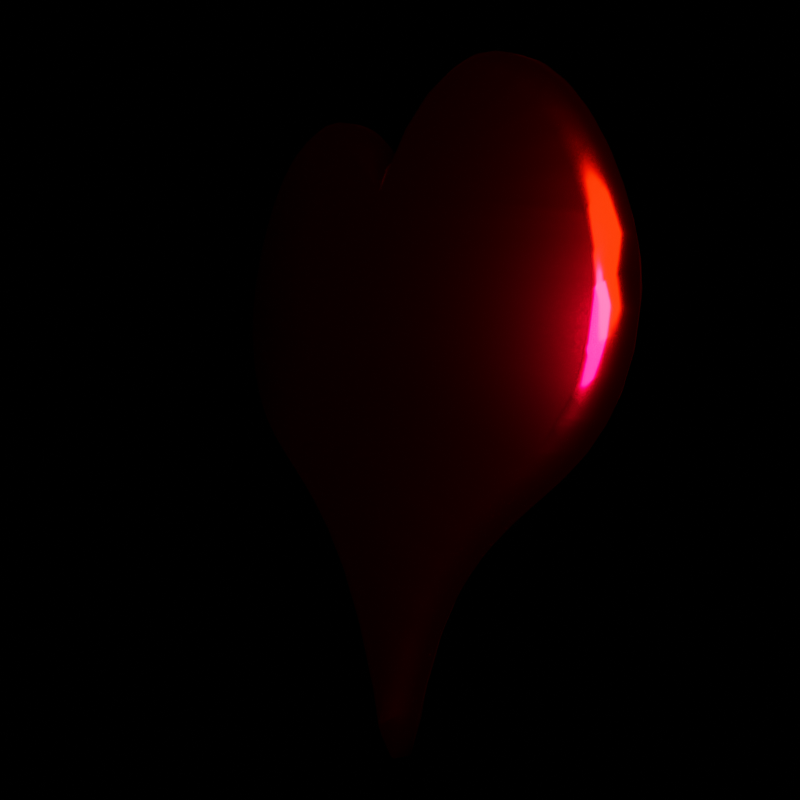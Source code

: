 # Source: heart.blend  (saved by Blender 2.81.16; exported with 4.5.12 LTS)
import bpy
from mathutils import Matrix  # noqa: F401  (used for matrix-valued properties, if any)

bpy.ops.wm.read_factory_settings(use_empty=True)
scene = bpy.context.scene
scene.name = 'Scene'

# ---- collections
col_collection = bpy.data.collections.new('Collection'); scene.collection.children.link(col_collection)

# ---- materials (node trees are filled in below, after node groups)
mat_material_001 = bpy.data.materials.new('Material.001')
mat_material_001.use_transparent_shadow = False

# ---- material node trees
mat_material_001.use_nodes = True; mat_material_001.node_tree.nodes.clear()
_N = mat_material_001.node_tree.nodes; _L = mat_material_001.node_tree.links
n0 = _N.new('ShaderNodeOutputMaterial'); n0.name = 'Material Output'; n0.location = (300, 300)
n1 = _N.new('ShaderNodeBsdfPrincipled'); n1.name = 'Principled BSDF'; n1.location = (10, 300)
n1.distribution = 'GGX'
n1.subsurface_method = 'BURLEY'
n1.inputs[1].default_value = 1.0
n1.inputs[2].default_value = 0.1594
n1.inputs[3].default_value = 1.45
n1.inputs[27].default_value = (0.0, 0.0, 0.0, 1.0)
n1.inputs[28].default_value = 1.0
_L.new(n1.outputs[0], n0.inputs[0])
n0.is_active_output = True

# ---- world
world_world = bpy.data.worlds.new('World'); scene.world = world_world
world_world.use_nodes = True; world_world.node_tree.nodes.clear()
_N = world_world.node_tree.nodes; _L = world_world.node_tree.links
n0 = _N.new('ShaderNodeOutputWorld'); n0.name = 'World Output'; n0.location = (300, 300)
n1 = _N.new('ShaderNodeBackground'); n1.name = 'Background'; n1.location = (10, 300)
n1.inputs[0].default_value = (0.0, 0.0, 0.0, 1.0)
_L.new(n1.outputs[0], n0.inputs[0])
n0.is_active_output = True
world_world.color = (0.05088, 0.05088, 0.05088)
world_world.use_sun_shadow = False
world_world.sun_shadow_jitter_overblur = 0.0

# ---- cameras
cam_camera = bpy.data.cameras.new('Camera')
cam_camera.clip_end = 100.0
cam_camera.ortho_scale = 7.314

# ---- lights
light_point = bpy.data.lights.new('Point', 'POINT')
light_point.color = (1.0, 0.0, 0.01668)
light_point.transmission_factor = 0.0
light_point.energy = 100.0
light_point.shadow_soft_size = 0.245
light_point.shadow_maximum_resolution = 0.006
light_point.use_absolute_resolution = True
light_point_002 = bpy.data.lights.new('Point.002', 'POINT')
light_point_002.color = (1.0, 0.002759, 0.0)
light_point_002.transmission_factor = 0.0
light_point_002.energy = 100.0
light_point_002.shadow_soft_size = 0.374
light_point_002.shadow_maximum_resolution = 0.006
light_point_002.use_absolute_resolution = True

# ---- meshes
me_beziercurve_001 = bpy.data.meshes.new('BezierCurve.001')
me_beziercurve_001.from_pydata([(-0.2365, 0.03943, -0.01163), (-0.2569, 0.06602, -0.01163), (-0.2348, 0.06187, -0.0285), (-0.2698, 0.08772, -0.01163), (-0.2827, 0.1185, -0.01163), (-0.2627, 0.1088, -0.0285), (-0.287, 0.135, -0.01163), (-0.2905, 0.1682, -0.01163), (-0.2743, 0.1531, -0.0285), (-0.2899, 0.1812, -0.01163), (-0.2838, 0.2141, -0.01163), (-0.2724, 0.1949, -0.0285), (-0.2798, 0.2258, -0.01163), (-0.2656, 0.2561, -0.01163), (-0.2591, 0.2345, -0.0285), (-0.2586, 0.2673, -0.01163), (-0.2383, 0.2941, -0.01163), (-0.2362, 0.2714, -0.0285), (-0.2288, 0.3046, -0.01163), (-0.2042, 0.3276, -0.01163), (-0.2058, 0.3047, -0.0285), (-0.193, 0.3366, -0.01163), (-0.1654, 0.3558, -0.01163), (-0.1702, 0.3333, -0.0285), (-0.1541, 0.3626, -0.01163), (-0.1241, 0.3779, -0.01163), (-0.1319, 0.3562, -0.0285), (-0.1146, 0.3819, -0.01163), (-0.08277, 0.3928, -0.01163), (-0.09366, 0.3726, -0.0285), (-0.07712, 0.3942, -0.01163), (-0.04392, 0.3993, -0.01163), (-0.05824, 0.3817, -0.0285), (-0.04392, 0.3993, -0.01163), (-0.0105, 0.3969, -0.01163), (-0.02826, 0.3831, -0.0285), (0.01131, 0.3927, -0.01163), (0.04322, 0.3825, -0.01163), (0.02271, 0.3734, -0.0285), (0.05531, 0.377, -0.01163), (0.08379, 0.3594, -0.01163), (0.06171, 0.3555, -0.0285), (0.09118, 0.3535, -0.01163), (0.1151, 0.3299, -0.01163), (0.09242, 0.3308, -0.0285), (0.1211, 0.3226, -0.01163), (0.1411, 0.2955, -0.01163), (0.1183, 0.2996, -0.0285), (0.1474, 0.286, -0.01163), (0.1653, 0.2574, -0.01163), (0.1423, 0.2629, -0.0285), (0.1726, 0.2452, -0.01163), (0.1905, 0.2166, -0.01163), (0.167, 0.2218, -0.0285), (0.2, 0.2022, -0.01163), (0.2197, 0.1748, -0.01163), (0.1955, 0.1782, -0.0285), (0.2328, 0.1583, -0.01163), (0.2554, 0.1334, -0.01163), (0.2308, 0.1337, -0.0285), (0.2745, 0.115, -0.01163), (0.3005, 0.09361, -0.01163), (0.2759, 0.09023, -0.0285), (0.3286, 0.07391, -0.01163), (0.3575, 0.05679, -0.01163), (0.3338, 0.04966, -0.0285), (0.3984, 0.03674, -0.01163), (0.4295, 0.02406, -0.01163), (0.4071, 0.01364, -0.0285), (-0.2099, 0.0121, -0.01163), (-0.1746, -8.937e-08, -0.0285), (-0.2099, -0.0121, -0.01163), (-0.2365, -0.03943, -0.01163), (-0.2348, -0.06187, -0.0285), (-0.2569, -0.06602, -0.01163), (-0.2698, -0.08772, -0.01163), (-0.2627, -0.1088, -0.0285), (-0.2827, -0.1185, -0.01163), (-0.287, -0.135, -0.01163), (-0.2743, -0.1531, -0.0285), (-0.2905, -0.1682, -0.01163), (-0.2899, -0.1812, -0.01163), (-0.2724, -0.1949, -0.0285), (-0.2838, -0.2141, -0.01163), (-0.2798, -0.2258, -0.01163), (-0.2591, -0.2345, -0.0285), (-0.2656, -0.2561, -0.01163), (-0.2586, -0.2673, -0.01163), (-0.2362, -0.2714, -0.0285), (-0.2383, -0.2941, -0.01163), (-0.2288, -0.3046, -0.01163), (-0.2058, -0.3047, -0.0285), (-0.2042, -0.3276, -0.01163), (-0.193, -0.3366, -0.01163), (-0.1702, -0.3333, -0.0285), (-0.1654, -0.3558, -0.01163), (-0.1541, -0.3626, -0.01163), (-0.1319, -0.3562, -0.0285), (-0.1241, -0.3779, -0.01163), (-0.1146, -0.3819, -0.01163), (-0.09366, -0.3726, -0.0285), (-0.08277, -0.3928, -0.01163), (-0.07712, -0.3942, -0.01163), (-0.05824, -0.3817, -0.0285), (-0.04392, -0.3993, -0.01163), (-0.04392, -0.3993, -0.01163), (-0.02826, -0.3831, -0.0285), (-0.0105, -0.3969, -0.01163), (0.01131, -0.3927, -0.01163), (0.02271, -0.3734, -0.0285), (0.04322, -0.3825, -0.01163), (0.05531, -0.377, -0.01163), (0.06171, -0.3555, -0.0285), (0.08379, -0.3594, -0.01163), (0.09118, -0.3535, -0.01163), (0.09242, -0.3308, -0.0285), (0.1151, -0.3299, -0.01163), (0.1211, -0.3226, -0.01163), (0.1183, -0.2996, -0.0285), (0.1411, -0.2955, -0.01163), (0.1474, -0.286, -0.01163), (0.1423, -0.2629, -0.0285), (0.1653, -0.2574, -0.01163), (0.1726, -0.2452, -0.01163), (0.167, -0.2218, -0.0285), (0.1905, -0.2166, -0.01163), (0.2, -0.2022, -0.01163), (0.1955, -0.1782, -0.0285), (0.2197, -0.1748, -0.01163), (0.2328, -0.1583, -0.01163), (0.2308, -0.1337, -0.0285), (0.2554, -0.1334, -0.01163), (0.2745, -0.115, -0.01163), (0.2759, -0.09023, -0.0285), (0.3005, -0.09361, -0.01163), (0.3286, -0.07391, -0.01163), (0.3338, -0.04966, -0.0285), (0.3575, -0.05679, -0.01163), (0.3984, -0.03674, -0.01163), (0.4071, -0.01364, -0.0285), (0.4295, -0.02406, -0.01163), (0.4871, 0.005244, -0.01163), (0.4871, -0.005244, -0.01163), (0.4488, -8.844e-08, -0.0285), (-0.2365, 0.03943, 0.01163), (-0.2348, 0.06187, 0.0285), (-0.2569, 0.06602, 0.01163), (-0.2698, 0.08772, 0.01163), (-0.2627, 0.1088, 0.0285), (-0.2827, 0.1185, 0.01163), (-0.287, 0.135, 0.01163), (-0.2743, 0.1531, 0.0285), (-0.2905, 0.1682, 0.01163), (-0.2899, 0.1812, 0.01163), (-0.2724, 0.1949, 0.0285), (-0.2838, 0.2141, 0.01163), (-0.2798, 0.2258, 0.01163), (-0.2591, 0.2345, 0.0285), (-0.2656, 0.2561, 0.01163), (-0.2586, 0.2673, 0.01163), (-0.2362, 0.2714, 0.0285), (-0.2383, 0.2941, 0.01163), (-0.2288, 0.3046, 0.01163), (-0.2058, 0.3047, 0.0285), (-0.2042, 0.3276, 0.01163), (-0.193, 0.3366, 0.01163), (-0.1702, 0.3333, 0.0285), (-0.1654, 0.3558, 0.01163), (-0.1541, 0.3626, 0.01163), (-0.1319, 0.3562, 0.0285), (-0.1241, 0.3779, 0.01163), (-0.1146, 0.3819, 0.01163), (-0.09366, 0.3726, 0.0285), (-0.08277, 0.3928, 0.01163), (-0.07712, 0.3942, 0.01163), (-0.05824, 0.3817, 0.0285), (-0.04392, 0.3993, 0.01163), (-0.04392, 0.3993, 0.01163), (-0.02826, 0.3831, 0.0285), (-0.0105, 0.3969, 0.01163), (0.01131, 0.3927, 0.01163), (0.02271, 0.3734, 0.0285), (0.04322, 0.3825, 0.01163), (0.05531, 0.377, 0.01163), (0.06171, 0.3555, 0.0285), (0.08379, 0.3594, 0.01163), (0.09118, 0.3535, 0.01163), (0.09242, 0.3308, 0.0285), (0.1151, 0.3299, 0.01163), (0.1211, 0.3226, 0.01163), (0.1183, 0.2996, 0.0285), (0.1411, 0.2955, 0.01163), (0.1474, 0.286, 0.01163), (0.1423, 0.2629, 0.0285), (0.1653, 0.2574, 0.01163), (0.1726, 0.2452, 0.01163), (0.167, 0.2218, 0.0285), (0.1905, 0.2166, 0.01163), (0.2, 0.2022, 0.01163), (0.1955, 0.1782, 0.0285), (0.2197, 0.1748, 0.01163), (0.2328, 0.1583, 0.01163), (0.2308, 0.1337, 0.0285), (0.2554, 0.1334, 0.01163), (0.2745, 0.115, 0.01163), (0.2759, 0.09023, 0.0285), (0.3005, 0.09361, 0.01163), (0.3286, 0.07391, 0.01163), (0.3338, 0.04966, 0.0285), (0.3575, 0.05679, 0.01163), (0.3984, 0.03674, 0.01163), (0.4071, 0.01364, 0.0285), (0.4295, 0.02406, 0.01163), (-0.2099, 0.0121, 0.01163), (-0.2099, -0.0121, 0.01163), (-0.1746, -8.751e-08, 0.0285), (-0.2365, -0.03943, 0.01163), (-0.2569, -0.06602, 0.01163), (-0.2348, -0.06187, 0.0285), (-0.2698, -0.08772, 0.01163), (-0.2827, -0.1185, 0.01163), (-0.2627, -0.1088, 0.0285), (-0.287, -0.135, 0.01163), (-0.2905, -0.1682, 0.01163), (-0.2743, -0.1531, 0.0285), (-0.2899, -0.1812, 0.01163), (-0.2838, -0.2141, 0.01163), (-0.2724, -0.1949, 0.0285), (-0.2798, -0.2258, 0.01163), (-0.2656, -0.2561, 0.01163), (-0.2591, -0.2345, 0.0285), (-0.2586, -0.2673, 0.01163), (-0.2383, -0.2941, 0.01163), (-0.2362, -0.2714, 0.0285), (-0.2288, -0.3046, 0.01163), (-0.2042, -0.3276, 0.01163), (-0.2058, -0.3047, 0.0285), (-0.193, -0.3366, 0.01163), (-0.1654, -0.3558, 0.01163), (-0.1702, -0.3333, 0.0285), (-0.1541, -0.3626, 0.01163), (-0.1241, -0.3779, 0.01163), (-0.1319, -0.3562, 0.0285), (-0.1146, -0.3819, 0.01163), (-0.08277, -0.3928, 0.01163), (-0.09366, -0.3726, 0.0285), (-0.07712, -0.3942, 0.01163), (-0.04392, -0.3993, 0.01163), (-0.05824, -0.3817, 0.0285), (-0.04392, -0.3993, 0.01163), (-0.0105, -0.3969, 0.01163), (-0.02826, -0.3831, 0.0285), (0.01131, -0.3927, 0.01163), (0.04322, -0.3825, 0.01163), (0.02271, -0.3734, 0.0285), (0.05531, -0.377, 0.01163), (0.08379, -0.3594, 0.01163), (0.06171, -0.3555, 0.0285), (0.09118, -0.3535, 0.01163), (0.1151, -0.3299, 0.01163), (0.09242, -0.3308, 0.0285), (0.1211, -0.3226, 0.01163), (0.1411, -0.2955, 0.01163), (0.1183, -0.2996, 0.0285), (0.1474, -0.286, 0.01163), (0.1653, -0.2574, 0.01163), (0.1423, -0.2629, 0.0285), (0.1726, -0.2452, 0.01163), (0.1905, -0.2166, 0.01163), (0.167, -0.2218, 0.0285), (0.2, -0.2022, 0.01163), (0.2197, -0.1748, 0.01163), (0.1955, -0.1782, 0.0285), (0.2328, -0.1583, 0.01163), (0.2554, -0.1334, 0.01163), (0.2308, -0.1337, 0.0285), (0.2745, -0.115, 0.01163), (0.3005, -0.09361, 0.01163), (0.2759, -0.09023, 0.0285), (0.3286, -0.07391, 0.01163), (0.3575, -0.05679, 0.01163), (0.3338, -0.04966, 0.0285), (0.3984, -0.03674, 0.01163), (0.4295, -0.02406, 0.01163), (0.4071, -0.01364, 0.0285), (0.4871, 0.005244, 0.01163), (0.4488, -8.844e-08, 0.0285), (0.4871, -0.005244, 0.01163), (-0.2293, 0.05625, -0.0285), (-0.2238, 0.05062, -0.0285), (-0.2184, 0.045, -0.0285), (-0.2129, 0.03937, -0.0285), (-0.2074, 0.03375, -0.0285), (-0.2019, 0.02812, -0.0285), (-0.1965, 0.0225, -0.0285), (-0.191, 0.01687, -0.0285), (-0.1855, 0.01125, -0.0285), (-0.1801, 0.005625, -0.0285), (-0.2602, 0.1045, -0.0285), (-0.2577, 0.1003, -0.0285), (-0.2551, 0.09599, -0.0285), (-0.2526, 0.09173, -0.0285), (-0.25, 0.08746, -0.0285), (-0.2475, 0.0832, -0.0285), (-0.2449, 0.07893, -0.0285), (-0.2424, 0.07467, -0.0285), (-0.2398, 0.0704, -0.0285), (-0.2373, 0.06614, -0.0285), (-0.2732, 0.1491, -0.0285), (-0.2722, 0.145, -0.0285), (-0.2711, 0.141, -0.0285), (-0.2701, 0.137, -0.0285), (-0.269, 0.1329, -0.0285), (-0.268, 0.1289, -0.0285), (-0.2669, 0.1249, -0.0285), (-0.2659, 0.1209, -0.0285), (-0.2648, 0.1168, -0.0285), (-0.2638, 0.1128, -0.0285), (-0.2726, 0.1911, -0.0285), (-0.2727, 0.1873, -0.0285), (-0.2729, 0.1835, -0.0285), (-0.2731, 0.1797, -0.0285), (-0.2733, 0.1759, -0.0285), (-0.2734, 0.1721, -0.0285), (-0.2736, 0.1683, -0.0285), (-0.2738, 0.1645, -0.0285), (-0.2739, 0.1607, -0.0285), (-0.2741, 0.1569, -0.0285), (-0.2603, 0.2309, -0.0285), (-0.2615, 0.2273, -0.0285), (-0.2627, 0.2237, -0.0285), (-0.2639, 0.2201, -0.0285), (-0.2651, 0.2165, -0.0285), (-0.2663, 0.2129, -0.0285), (-0.2675, 0.2093, -0.0285), (-0.2688, 0.2057, -0.0285), (-0.27, 0.2021, -0.0285), (-0.2712, 0.1985, -0.0285), (-0.2383, 0.2681, -0.0285), (-0.2404, 0.2647, -0.0285), (-0.2425, 0.2614, -0.0285), (-0.2445, 0.258, -0.0285), (-0.2466, 0.2547, -0.0285), (-0.2487, 0.2513, -0.0285), (-0.2508, 0.248, -0.0285), (-0.2528, 0.2446, -0.0285), (-0.2549, 0.2413, -0.0285), (-0.257, 0.2379, -0.0285), (-0.2086, 0.3017, -0.0285), (-0.2113, 0.2987, -0.0285), (-0.2141, 0.2956, -0.0285), (-0.2169, 0.2926, -0.0285), (-0.2196, 0.2896, -0.0285), (-0.2224, 0.2866, -0.0285), (-0.2252, 0.2835, -0.0285), (-0.2279, 0.2805, -0.0285), (-0.2307, 0.2775, -0.0285), (-0.2334, 0.2745, -0.0285), (-0.1734, 0.3307, -0.0285), (-0.1767, 0.3281, -0.0285), (-0.1799, 0.3255, -0.0285), (-0.1831, 0.3229, -0.0285), (-0.1864, 0.3203, -0.0285), (-0.1896, 0.3177, -0.0285), (-0.1929, 0.3151, -0.0285), (-0.1961, 0.3125, -0.0285), (-0.1993, 0.3099, -0.0285), (-0.2026, 0.3073, -0.0285), (-0.1354, 0.3541, -0.0285), (-0.1389, 0.352, -0.0285), (-0.1424, 0.3499, -0.0285), (-0.1458, 0.3478, -0.0285), (-0.1493, 0.3458, -0.0285), (-0.1528, 0.3437, -0.0285), (-0.1563, 0.3416, -0.0285), (-0.1598, 0.3395, -0.0285), (-0.1632, 0.3374, -0.0285), (-0.1667, 0.3353, -0.0285), (-0.09714, 0.3711, -0.0285), (-0.1006, 0.3696, -0.0285), (-0.1041, 0.3681, -0.0285), (-0.1076, 0.3666, -0.0285), (-0.1111, 0.3651, -0.0285), (-0.1145, 0.3636, -0.0285), (-0.118, 0.3621, -0.0285), (-0.1215, 0.3606, -0.0285), (-0.125, 0.3591, -0.0285), (-0.1285, 0.3577, -0.0285), (-0.06146, 0.3808, -0.0285), (-0.06468, 0.38, -0.0285), (-0.0679, 0.3792, -0.0285), (-0.07112, 0.3783, -0.0285), (-0.07434, 0.3775, -0.0285), (-0.07756, 0.3767, -0.0285), (-0.08078, 0.3759, -0.0285), (-0.084, 0.375, -0.0285), (-0.08722, 0.3742, -0.0285), (-0.09044, 0.3734, -0.0285), (-0.03099, 0.383, -0.0285), (-0.03371, 0.3829, -0.0285), (-0.03644, 0.3827, -0.0285), (-0.03916, 0.3826, -0.0285), (-0.04189, 0.3825, -0.0285), (-0.04461, 0.3823, -0.0285), (-0.04734, 0.3822, -0.0285), (-0.05006, 0.3821, -0.0285), (-0.05279, 0.3819, -0.0285), (-0.05551, 0.3818, -0.0285), (0.01808, 0.3743, -0.0285), (0.01344, 0.3751, -0.0285), (0.008809, 0.376, -0.0285), (0.004175, 0.3769, -0.0285), (-0.0004594, 0.3778, -0.0285), (-0.005094, 0.3787, -0.0285), (-0.009728, 0.3796, -0.0285), (-0.01436, 0.3805, -0.0285), (-0.019, 0.3813, -0.0285), (-0.02363, 0.3822, -0.0285), (0.05817, 0.3572, -0.0285), (0.05462, 0.3588, -0.0285), (0.05108, 0.3604, -0.0285), (0.04753, 0.362, -0.0285), (0.04399, 0.3636, -0.0285), (0.04044, 0.3653, -0.0285), (0.03689, 0.3669, -0.0285), (0.03335, 0.3685, -0.0285), (0.0298, 0.3701, -0.0285), (0.02626, 0.3717, -0.0285), (0.08963, 0.3331, -0.0285), (0.08684, 0.3353, -0.0285), (0.08404, 0.3376, -0.0285), (0.08125, 0.3398, -0.0285), (0.07846, 0.342, -0.0285), (0.07567, 0.3443, -0.0285), (0.07288, 0.3465, -0.0285), (0.07009, 0.3488, -0.0285), (0.0673, 0.351, -0.0285), (0.0645, 0.3533, -0.0285), (0.116, 0.3025, -0.0285), (0.1136, 0.3053, -0.0285), (0.1113, 0.3081, -0.0285), (0.1089, 0.311, -0.0285), (0.1066, 0.3138, -0.0285), (0.1042, 0.3166, -0.0285), (0.1018, 0.3195, -0.0285), (0.09949, 0.3223, -0.0285), (0.09713, 0.3251, -0.0285), (0.09477, 0.328, -0.0285), (0.1401, 0.2662, -0.0285), (0.1379, 0.2695, -0.0285), (0.1357, 0.2729, -0.0285), (0.1336, 0.2762, -0.0285), (0.1314, 0.2796, -0.0285), (0.1292, 0.2829, -0.0285), (0.127, 0.2863, -0.0285), (0.1249, 0.2896, -0.0285), (0.1227, 0.293, -0.0285), (0.1205, 0.2963, -0.0285), (0.1648, 0.2255, -0.0285), (0.1625, 0.2293, -0.0285), (0.1603, 0.233, -0.0285), (0.158, 0.2367, -0.0285), (0.1558, 0.2405, -0.0285), (0.1535, 0.2442, -0.0285), (0.1513, 0.2479, -0.0285), (0.149, 0.2517, -0.0285), (0.1468, 0.2554, -0.0285), (0.1445, 0.2591, -0.0285), (0.1929, 0.1821, -0.0285), (0.1903, 0.1861, -0.0285), (0.1877, 0.1901, -0.0285), (0.1851, 0.194, -0.0285), (0.1825, 0.198, -0.0285), (0.1799, 0.202, -0.0285), (0.1774, 0.2059, -0.0285), (0.1748, 0.2099, -0.0285), (0.1722, 0.2139, -0.0285), (0.1696, 0.2178, -0.0285), (0.2275, 0.1377, -0.0285), (0.2243, 0.1418, -0.0285), (0.2211, 0.1458, -0.0285), (0.2179, 0.1499, -0.0285), (0.2147, 0.1539, -0.0285), (0.2115, 0.1579, -0.0285), (0.2083, 0.162, -0.0285), (0.2051, 0.166, -0.0285), (0.2019, 0.1701, -0.0285), (0.1987, 0.1741, -0.0285), (0.2718, 0.09418, -0.0285), (0.2677, 0.09813, -0.0285), (0.2636, 0.1021, -0.0285), (0.2595, 0.106, -0.0285), (0.2554, 0.11, -0.0285), (0.2513, 0.1139, -0.0285), (0.2472, 0.1179, -0.0285), (0.2431, 0.1218, -0.0285), (0.239, 0.1258, -0.0285), (0.2349, 0.1297, -0.0285), (0.3285, 0.05335, -0.0285), (0.3232, 0.05703, -0.0285), (0.318, 0.06072, -0.0285), (0.3127, 0.06441, -0.0285), (0.3075, 0.0681, -0.0285), (0.3022, 0.07179, -0.0285), (0.2969, 0.07548, -0.0285), (0.2917, 0.07917, -0.0285), (0.2864, 0.08286, -0.0285), (0.2811, 0.08655, -0.0285), (0.4005, 0.01691, -0.0285), (0.3938, 0.02018, -0.0285), (0.3871, 0.02346, -0.0285), (0.3805, 0.02673, -0.0285), (0.3738, 0.03001, -0.0285), (0.3671, 0.03328, -0.0285), (0.3604, 0.03656, -0.0285), (0.3538, 0.03983, -0.0285), (0.3471, 0.04311, -0.0285), (0.3404, 0.04638, -0.0285), (0.445, 0.001239, -0.0285), (0.4412, 0.002479, -0.0285), (0.4375, 0.003719, -0.0285), (0.4337, 0.004958, -0.0285), (0.4299, 0.006198, -0.0285), (0.4261, 0.007437, -0.0285), (0.4223, 0.008677, -0.0285), (0.4185, 0.009916, -0.0285), (0.4147, 0.01116, -0.0285), (0.4109, 0.0124, -0.0285), (-0.1801, -0.005625, -0.0285), (-0.1855, -0.01125, -0.0285), (-0.191, -0.01687, -0.0285), (-0.1965, -0.0225, -0.0285), (-0.2019, -0.02812, -0.0285), (-0.2074, -0.03375, -0.0285), (-0.2129, -0.03937, -0.0285), (-0.2184, -0.045, -0.0285), (-0.2238, -0.05062, -0.0285), (-0.2293, -0.05625, -0.0285), (-0.2373, -0.06614, -0.0285), (-0.2398, -0.0704, -0.0285), (-0.2424, -0.07467, -0.0285), (-0.2449, -0.07893, -0.0285), (-0.2475, -0.0832, -0.0285), (-0.25, -0.08746, -0.0285), (-0.2526, -0.09173, -0.0285), (-0.2551, -0.09599, -0.0285), (-0.2577, -0.1003, -0.0285), (-0.2602, -0.1045, -0.0285), (-0.2638, -0.1128, -0.0285), (-0.2648, -0.1168, -0.0285), (-0.2659, -0.1209, -0.0285), (-0.2669, -0.1249, -0.0285), (-0.268, -0.1289, -0.0285), (-0.269, -0.1329, -0.0285), (-0.2701, -0.137, -0.0285), (-0.2711, -0.141, -0.0285), (-0.2722, -0.145, -0.0285), (-0.2732, -0.1491, -0.0285), (-0.2741, -0.1569, -0.0285), (-0.2739, -0.1607, -0.0285), (-0.2738, -0.1645, -0.0285), (-0.2736, -0.1683, -0.0285), (-0.2734, -0.1721, -0.0285), (-0.2733, -0.1759, -0.0285), (-0.2731, -0.1797, -0.0285), (-0.2729, -0.1835, -0.0285), (-0.2727, -0.1873, -0.0285), (-0.2726, -0.1911, -0.0285), (-0.2712, -0.1985, -0.0285), (-0.27, -0.2021, -0.0285), (-0.2688, -0.2057, -0.0285), (-0.2675, -0.2093, -0.0285), (-0.2663, -0.2129, -0.0285), (-0.2651, -0.2165, -0.0285), (-0.2639, -0.2201, -0.0285), (-0.2627, -0.2237, -0.0285), (-0.2615, -0.2273, -0.0285), (-0.2603, -0.2309, -0.0285), (-0.257, -0.2379, -0.0285), (-0.2549, -0.2413, -0.0285), (-0.2528, -0.2446, -0.0285), (-0.2508, -0.248, -0.0285), (-0.2487, -0.2513, -0.0285), (-0.2466, -0.2547, -0.0285), (-0.2445, -0.258, -0.0285), (-0.2425, -0.2614, -0.0285), (-0.2404, -0.2647, -0.0285), (-0.2383, -0.2681, -0.0285), (-0.2334, -0.2745, -0.0285), (-0.2307, -0.2775, -0.0285), (-0.2279, -0.2805, -0.0285), (-0.2252, -0.2835, -0.0285), (-0.2224, -0.2866, -0.0285), (-0.2196, -0.2896, -0.0285), (-0.2169, -0.2926, -0.0285), (-0.2141, -0.2956, -0.0285), (-0.2113, -0.2987, -0.0285), (-0.2086, -0.3017, -0.0285), (-0.2026, -0.3073, -0.0285), (-0.1993, -0.3099, -0.0285), (-0.1961, -0.3125, -0.0285), (-0.1929, -0.3151, -0.0285), (-0.1896, -0.3177, -0.0285), (-0.1864, -0.3203, -0.0285), (-0.1831, -0.3229, -0.0285), (-0.1799, -0.3255, -0.0285), (-0.1767, -0.3281, -0.0285), (-0.1734, -0.3307, -0.0285), (-0.1667, -0.3353, -0.0285), (-0.1632, -0.3374, -0.0285), (-0.1598, -0.3395, -0.0285), (-0.1563, -0.3416, -0.0285), (-0.1528, -0.3437, -0.0285), (-0.1493, -0.3458, -0.0285), (-0.1458, -0.3478, -0.0285), (-0.1424, -0.3499, -0.0285), (-0.1389, -0.352, -0.0285), (-0.1354, -0.3541, -0.0285), (-0.1285, -0.3577, -0.0285), (-0.125, -0.3591, -0.0285), (-0.1215, -0.3606, -0.0285), (-0.118, -0.3621, -0.0285), (-0.1145, -0.3636, -0.0285), (-0.1111, -0.3651, -0.0285), (-0.1076, -0.3666, -0.0285), (-0.1041, -0.3681, -0.0285), (-0.1006, -0.3696, -0.0285), (-0.09714, -0.3711, -0.0285), (-0.09044, -0.3734, -0.0285), (-0.08722, -0.3742, -0.0285), (-0.084, -0.375, -0.0285), (-0.08078, -0.3759, -0.0285), (-0.07756, -0.3767, -0.0285), (-0.07434, -0.3775, -0.0285), (-0.07112, -0.3784, -0.0285), (-0.0679, -0.3792, -0.0285), (-0.06468, -0.38, -0.0285), (-0.06146, -0.3808, -0.0285), (-0.05551, -0.3818, -0.0285), (-0.05279, -0.3819, -0.0285), (-0.05006, -0.3821, -0.0285), (-0.04734, -0.3822, -0.0285), (-0.04461, -0.3823, -0.0285), (-0.04189, -0.3825, -0.0285), (-0.03916, -0.3826, -0.0285), (-0.03644, -0.3827, -0.0285), (-0.03371, -0.3829, -0.0285), (-0.03099, -0.383, -0.0285), (-0.02363, -0.3822, -0.0285), (-0.019, -0.3813, -0.0285), (-0.01436, -0.3805, -0.0285), (-0.009728, -0.3796, -0.0285), (-0.005094, -0.3787, -0.0285), (-0.0004594, -0.3778, -0.0285), (0.004175, -0.3769, -0.0285), (0.008809, -0.376, -0.0285), (0.01344, -0.3751, -0.0285), (0.01808, -0.3743, -0.0285), (0.02626, -0.3717, -0.0285), (0.0298, -0.3701, -0.0285), (0.03335, -0.3685, -0.0285), (0.03689, -0.3669, -0.0285), (0.04044, -0.3653, -0.0285), (0.04399, -0.3636, -0.0285), (0.04753, -0.362, -0.0285), (0.05108, -0.3604, -0.0285), (0.05462, -0.3588, -0.0285), (0.05817, -0.3572, -0.0285), (0.0645, -0.3533, -0.0285), (0.0673, -0.351, -0.0285), (0.07009, -0.3488, -0.0285), (0.07288, -0.3465, -0.0285), (0.07567, -0.3443, -0.0285), (0.07846, -0.342, -0.0285), (0.08125, -0.3398, -0.0285), (0.08404, -0.3376, -0.0285), (0.08684, -0.3353, -0.0285), (0.08963, -0.3331, -0.0285), (0.09477, -0.328, -0.0285), (0.09713, -0.3251, -0.0285), (0.09949, -0.3223, -0.0285), (0.1018, -0.3195, -0.0285), (0.1042, -0.3166, -0.0285), (0.1066, -0.3138, -0.0285), (0.1089, -0.311, -0.0285), (0.1113, -0.3081, -0.0285), (0.1136, -0.3053, -0.0285), (0.116, -0.3025, -0.0285), (0.1205, -0.2963, -0.0285), (0.1227, -0.293, -0.0285), (0.1249, -0.2896, -0.0285), (0.127, -0.2863, -0.0285), (0.1292, -0.2829, -0.0285), (0.1314, -0.2796, -0.0285), (0.1336, -0.2762, -0.0285), (0.1357, -0.2729, -0.0285), (0.1379, -0.2695, -0.0285), (0.1401, -0.2662, -0.0285), (0.1445, -0.2591, -0.0285), (0.1468, -0.2554, -0.0285), (0.149, -0.2517, -0.0285), (0.1513, -0.2479, -0.0285), (0.1535, -0.2442, -0.0285), (0.1558, -0.2405, -0.0285), (0.158, -0.2367, -0.0285), (0.1603, -0.233, -0.0285), (0.1625, -0.2293, -0.0285), (0.1648, -0.2255, -0.0285), (0.1696, -0.2178, -0.0285), (0.1722, -0.2139, -0.0285), (0.1748, -0.2099, -0.0285), (0.1774, -0.2059, -0.0285), (0.1799, -0.202, -0.0285), (0.1825, -0.198, -0.0285), (0.1851, -0.194, -0.0285), (0.1877, -0.1901, -0.0285), (0.1903, -0.1861, -0.0285), (0.1929, -0.1821, -0.0285), (0.1987, -0.1741, -0.0285), (0.2019, -0.1701, -0.0285), (0.2051, -0.166, -0.0285), (0.2083, -0.162, -0.0285), (0.2115, -0.1579, -0.0285), (0.2147, -0.1539, -0.0285), (0.2179, -0.1499, -0.0285), (0.2211, -0.1458, -0.0285), (0.2243, -0.1418, -0.0285), (0.2275, -0.1377, -0.0285), (0.2349, -0.1297, -0.0285), (0.239, -0.1258, -0.0285), (0.2431, -0.1218, -0.0285), (0.2472, -0.1179, -0.0285), (0.2513, -0.1139, -0.0285), (0.2554, -0.11, -0.0285), (0.2595, -0.106, -0.0285), (0.2636, -0.1021, -0.0285), (0.2677, -0.09814, -0.0285), (0.2718, -0.09418, -0.0285), (0.2811, -0.08655, -0.0285), (0.2864, -0.08286, -0.0285), (0.2917, -0.07917, -0.0285), (0.2969, -0.07548, -0.0285), (0.3022, -0.07179, -0.0285), (0.3075, -0.0681, -0.0285), (0.3127, -0.06441, -0.0285), (0.318, -0.06072, -0.0285), (0.3232, -0.05703, -0.0285), (0.3285, -0.05335, -0.0285), (0.3404, -0.04638, -0.0285), (0.3471, -0.04311, -0.0285), (0.3538, -0.03983, -0.0285), (0.3604, -0.03656, -0.0285), (0.3671, -0.03328, -0.0285), (0.3738, -0.03001, -0.0285), (0.3805, -0.02673, -0.0285), (0.3871, -0.02346, -0.0285), (0.3938, -0.02018, -0.0285), (0.4005, -0.01691, -0.0285), (0.4109, -0.0124, -0.0285), (0.4147, -0.01116, -0.0285), (0.4185, -0.009917, -0.0285), (0.4223, -0.008677, -0.0285), (0.4261, -0.007437, -0.0285), (0.4299, -0.006198, -0.0285), (0.4337, -0.004958, -0.0285), (0.4375, -0.003719, -0.0285), (0.4412, -0.002479, -0.0285), (0.445, -0.00124, -0.0285), (-0.1801, 0.005625, 0.0285), (-0.1855, 0.01125, 0.0285), (-0.191, 0.01687, 0.0285), (-0.1965, 0.0225, 0.0285), (-0.2019, 0.02812, 0.0285), (-0.2074, 0.03375, 0.0285), (-0.2129, 0.03937, 0.0285), (-0.2184, 0.045, 0.0285), (-0.2238, 0.05062, 0.0285), (-0.2293, 0.05625, 0.0285), (-0.2373, 0.06614, 0.0285), (-0.2398, 0.0704, 0.0285), (-0.2424, 0.07467, 0.0285), (-0.2449, 0.07893, 0.0285), (-0.2475, 0.0832, 0.0285), (-0.25, 0.08746, 0.0285), (-0.2526, 0.09173, 0.0285), (-0.2551, 0.09599, 0.0285), (-0.2577, 0.1003, 0.0285), (-0.2602, 0.1045, 0.0285), (-0.2638, 0.1128, 0.0285), (-0.2648, 0.1168, 0.0285), (-0.2659, 0.1209, 0.0285), (-0.2669, 0.1249, 0.0285), (-0.268, 0.1289, 0.0285), (-0.269, 0.1329, 0.0285), (-0.2701, 0.137, 0.0285), (-0.2711, 0.141, 0.0285), (-0.2722, 0.145, 0.0285), (-0.2732, 0.1491, 0.0285), (-0.2741, 0.1569, 0.0285), (-0.2739, 0.1607, 0.0285), (-0.2738, 0.1645, 0.0285), (-0.2736, 0.1683, 0.0285), (-0.2734, 0.1721, 0.0285), (-0.2733, 0.1759, 0.0285), (-0.2731, 0.1797, 0.0285), (-0.2729, 0.1835, 0.0285), (-0.2727, 0.1873, 0.0285), (-0.2726, 0.1911, 0.0285), (-0.2712, 0.1985, 0.0285), (-0.27, 0.2021, 0.0285), (-0.2688, 0.2057, 0.0285), (-0.2675, 0.2093, 0.0285), (-0.2663, 0.2129, 0.0285), (-0.2651, 0.2165, 0.0285), (-0.2639, 0.2201, 0.0285), (-0.2627, 0.2237, 0.0285), (-0.2615, 0.2273, 0.0285), (-0.2603, 0.2309, 0.0285), (-0.257, 0.2379, 0.0285), (-0.2549, 0.2413, 0.0285), (-0.2528, 0.2446, 0.0285), (-0.2508, 0.248, 0.0285), (-0.2487, 0.2513, 0.0285), (-0.2466, 0.2547, 0.0285), (-0.2445, 0.258, 0.0285), (-0.2425, 0.2614, 0.0285), (-0.2404, 0.2647, 0.0285), (-0.2383, 0.2681, 0.0285), (-0.2334, 0.2745, 0.0285), (-0.2307, 0.2775, 0.0285), (-0.2279, 0.2805, 0.0285), (-0.2252, 0.2835, 0.0285), (-0.2224, 0.2866, 0.0285), (-0.2196, 0.2896, 0.0285), (-0.2169, 0.2926, 0.0285), (-0.2141, 0.2956, 0.0285), (-0.2113, 0.2987, 0.0285), (-0.2086, 0.3017, 0.0285), (-0.2026, 0.3073, 0.0285), (-0.1993, 0.3099, 0.0285), (-0.1961, 0.3125, 0.0285), (-0.1929, 0.3151, 0.0285), (-0.1896, 0.3177, 0.0285), (-0.1864, 0.3203, 0.0285), (-0.1831, 0.3229, 0.0285), (-0.1799, 0.3255, 0.0285), (-0.1767, 0.3281, 0.0285), (-0.1734, 0.3307, 0.0285), (-0.1667, 0.3353, 0.0285), (-0.1632, 0.3374, 0.0285), (-0.1598, 0.3395, 0.0285), (-0.1563, 0.3416, 0.0285), (-0.1528, 0.3437, 0.0285), (-0.1493, 0.3458, 0.0285), (-0.1458, 0.3478, 0.0285), (-0.1424, 0.3499, 0.0285), (-0.1389, 0.352, 0.0285), (-0.1354, 0.3541, 0.0285), (-0.1285, 0.3577, 0.0285), (-0.125, 0.3591, 0.0285), (-0.1215, 0.3606, 0.0285), (-0.118, 0.3621, 0.0285), (-0.1145, 0.3636, 0.0285), (-0.1111, 0.3651, 0.0285), (-0.1076, 0.3666, 0.0285), (-0.1041, 0.3681, 0.0285), (-0.1006, 0.3696, 0.0285), (-0.09714, 0.3711, 0.0285), (-0.09044, 0.3734, 0.0285), (-0.08722, 0.3742, 0.0285), (-0.084, 0.375, 0.0285), (-0.08078, 0.3759, 0.0285), (-0.07756, 0.3767, 0.0285), (-0.07434, 0.3775, 0.0285), (-0.07112, 0.3783, 0.0285), (-0.0679, 0.3792, 0.0285), (-0.06468, 0.38, 0.0285), (-0.06146, 0.3808, 0.0285), (-0.05551, 0.3818, 0.0285), (-0.05279, 0.3819, 0.0285), (-0.05006, 0.3821, 0.0285), (-0.04734, 0.3822, 0.0285), (-0.04461, 0.3823, 0.0285), (-0.04189, 0.3825, 0.0285), (-0.03916, 0.3826, 0.0285), (-0.03644, 0.3827, 0.0285), (-0.03371, 0.3829, 0.0285), (-0.03099, 0.383, 0.0285), (-0.02363, 0.3822, 0.0285), (-0.019, 0.3813, 0.0285), (-0.01436, 0.3805, 0.0285), (-0.009728, 0.3796, 0.0285), (-0.005094, 0.3787, 0.0285), (-0.0004594, 0.3778, 0.0285), (0.004175, 0.3769, 0.0285), (0.008809, 0.376, 0.0285), (0.01344, 0.3751, 0.0285), (0.01808, 0.3743, 0.0285), (0.02626, 0.3717, 0.0285), (0.0298, 0.3701, 0.0285), (0.03335, 0.3685, 0.0285), (0.03689, 0.3669, 0.0285), (0.04044, 0.3653, 0.0285), (0.04399, 0.3636, 0.0285), (0.04753, 0.362, 0.0285), (0.05108, 0.3604, 0.0285), (0.05462, 0.3588, 0.0285), (0.05817, 0.3572, 0.0285), (0.0645, 0.3533, 0.0285), (0.0673, 0.351, 0.0285), (0.07009, 0.3488, 0.0285), (0.07288, 0.3465, 0.0285), (0.07567, 0.3443, 0.0285), (0.07846, 0.342, 0.0285), (0.08125, 0.3398, 0.0285), (0.08404, 0.3376, 0.0285), (0.08684, 0.3353, 0.0285), (0.08963, 0.3331, 0.0285), (0.09477, 0.328, 0.0285), (0.09713, 0.3251, 0.0285), (0.09949, 0.3223, 0.0285), (0.1018, 0.3195, 0.0285), (0.1042, 0.3166, 0.0285), (0.1066, 0.3138, 0.0285), (0.1089, 0.311, 0.0285), (0.1113, 0.3081, 0.0285), (0.1136, 0.3053, 0.0285), (0.116, 0.3025, 0.0285), (0.1205, 0.2963, 0.0285), (0.1227, 0.293, 0.0285), (0.1249, 0.2896, 0.0285), (0.127, 0.2863, 0.0285), (0.1292, 0.2829, 0.0285), (0.1314, 0.2796, 0.0285), (0.1336, 0.2762, 0.0285), (0.1357, 0.2729, 0.0285), (0.1379, 0.2695, 0.0285), (0.1401, 0.2662, 0.0285), (0.1445, 0.2591, 0.0285), (0.1468, 0.2554, 0.0285), (0.149, 0.2517, 0.0285), (0.1513, 0.2479, 0.0285), (0.1535, 0.2442, 0.0285), (0.1558, 0.2405, 0.0285), (0.158, 0.2367, 0.0285), (0.1603, 0.233, 0.0285), (0.1625, 0.2293, 0.0285), (0.1648, 0.2255, 0.0285), (0.1696, 0.2178, 0.0285), (0.1722, 0.2139, 0.0285), (0.1748, 0.2099, 0.0285), (0.1774, 0.2059, 0.0285), (0.1799, 0.202, 0.0285), (0.1825, 0.198, 0.0285), (0.1851, 0.194, 0.0285), (0.1877, 0.1901, 0.0285), (0.1903, 0.1861, 0.0285), (0.1929, 0.1821, 0.0285), (0.1987, 0.1741, 0.0285), (0.2019, 0.1701, 0.0285), (0.2051, 0.166, 0.0285), (0.2083, 0.162, 0.0285), (0.2115, 0.1579, 0.0285), (0.2147, 0.1539, 0.0285), (0.2179, 0.1499, 0.0285), (0.2211, 0.1458, 0.0285), (0.2243, 0.1418, 0.0285), (0.2275, 0.1377, 0.0285), (0.2349, 0.1297, 0.0285), (0.239, 0.1258, 0.0285), (0.2431, 0.1218, 0.0285), (0.2472, 0.1179, 0.0285), (0.2513, 0.1139, 0.0285), (0.2554, 0.11, 0.0285), (0.2595, 0.106, 0.0285), (0.2636, 0.1021, 0.0285), (0.2677, 0.09813, 0.0285), (0.2718, 0.09418, 0.0285), (0.2811, 0.08655, 0.0285), (0.2864, 0.08286, 0.0285), (0.2917, 0.07917, 0.0285), (0.2969, 0.07548, 0.0285), (0.3022, 0.07179, 0.0285), (0.3075, 0.0681, 0.0285), (0.3127, 0.06441, 0.0285), (0.318, 0.06072, 0.0285), (0.3232, 0.05703, 0.0285), (0.3285, 0.05335, 0.0285), (0.3404, 0.04638, 0.0285), (0.3471, 0.04311, 0.0285), (0.3538, 0.03983, 0.0285), (0.3604, 0.03656, 0.0285), (0.3671, 0.03328, 0.0285), (0.3738, 0.03001, 0.0285), (0.3805, 0.02673, 0.0285), (0.3871, 0.02346, 0.0285), (0.3938, 0.02018, 0.0285), (0.4005, 0.01691, 0.0285), (0.4109, 0.0124, 0.0285), (0.4147, 0.01116, 0.0285), (0.4185, 0.009916, 0.0285), (0.4223, 0.008677, 0.0285), (0.4261, 0.007437, 0.0285), (0.4299, 0.006198, 0.0285), (0.4337, 0.004958, 0.0285), (0.4375, 0.003719, 0.0285), (0.4412, 0.002479, 0.0285), (0.445, 0.001239, 0.0285), (-0.2293, -0.05625, 0.0285), (-0.2238, -0.05062, 0.0285), (-0.2184, -0.045, 0.0285), (-0.2129, -0.03937, 0.0285), (-0.2074, -0.03375, 0.0285), (-0.2019, -0.02812, 0.0285), (-0.1965, -0.0225, 0.0285), (-0.191, -0.01687, 0.0285), (-0.1855, -0.01125, 0.0285), (-0.1801, -0.005625, 0.0285), (-0.2602, -0.1045, 0.0285), (-0.2577, -0.1003, 0.0285), (-0.2551, -0.09599, 0.0285), (-0.2526, -0.09173, 0.0285), (-0.25, -0.08746, 0.0285), (-0.2475, -0.0832, 0.0285), (-0.2449, -0.07893, 0.0285), (-0.2424, -0.07467, 0.0285), (-0.2398, -0.0704, 0.0285), (-0.2373, -0.06614, 0.0285), (-0.2732, -0.1491, 0.0285), (-0.2722, -0.145, 0.0285), (-0.2711, -0.141, 0.0285), (-0.2701, -0.137, 0.0285), (-0.269, -0.1329, 0.0285), (-0.268, -0.1289, 0.0285), (-0.2669, -0.1249, 0.0285), (-0.2659, -0.1209, 0.0285), (-0.2648, -0.1168, 0.0285), (-0.2638, -0.1128, 0.0285), (-0.2726, -0.1911, 0.0285), (-0.2727, -0.1873, 0.0285), (-0.2729, -0.1835, 0.0285), (-0.2731, -0.1797, 0.0285), (-0.2733, -0.1759, 0.0285), (-0.2734, -0.1721, 0.0285), (-0.2736, -0.1683, 0.0285), (-0.2738, -0.1645, 0.0285), (-0.2739, -0.1607, 0.0285), (-0.2741, -0.1569, 0.0285), (-0.2603, -0.2309, 0.0285), (-0.2615, -0.2273, 0.0285), (-0.2627, -0.2237, 0.0285), (-0.2639, -0.2201, 0.0285), (-0.2651, -0.2165, 0.0285), (-0.2663, -0.2129, 0.0285), (-0.2675, -0.2093, 0.0285), (-0.2688, -0.2057, 0.0285), (-0.27, -0.2021, 0.0285), (-0.2712, -0.1985, 0.0285), (-0.2383, -0.2681, 0.0285), (-0.2404, -0.2647, 0.0285), (-0.2425, -0.2614, 0.0285), (-0.2445, -0.258, 0.0285), (-0.2466, -0.2547, 0.0285), (-0.2487, -0.2513, 0.0285), (-0.2508, -0.248, 0.0285), (-0.2528, -0.2446, 0.0285), (-0.2549, -0.2413, 0.0285), (-0.257, -0.2379, 0.0285), (-0.2086, -0.3017, 0.0285), (-0.2113, -0.2987, 0.0285), (-0.2141, -0.2956, 0.0285), (-0.2169, -0.2926, 0.0285), (-0.2196, -0.2896, 0.0285), (-0.2224, -0.2866, 0.0285), (-0.2252, -0.2835, 0.0285), (-0.2279, -0.2805, 0.0285), (-0.2307, -0.2775, 0.0285), (-0.2334, -0.2745, 0.0285), (-0.1734, -0.3307, 0.0285), (-0.1767, -0.3281, 0.0285), (-0.1799, -0.3255, 0.0285), (-0.1831, -0.3229, 0.0285), (-0.1864, -0.3203, 0.0285), (-0.1896, -0.3177, 0.0285), (-0.1929, -0.3151, 0.0285), (-0.1961, -0.3125, 0.0285), (-0.1993, -0.3099, 0.0285), (-0.2026, -0.3073, 0.0285), (-0.1354, -0.3541, 0.0285), (-0.1389, -0.352, 0.0285), (-0.1424, -0.3499, 0.0285), (-0.1458, -0.3478, 0.0285), (-0.1493, -0.3458, 0.0285), (-0.1528, -0.3437, 0.0285), (-0.1563, -0.3416, 0.0285), (-0.1598, -0.3395, 0.0285), (-0.1632, -0.3374, 0.0285), (-0.1667, -0.3353, 0.0285), (-0.09714, -0.3711, 0.0285), (-0.1006, -0.3696, 0.0285), (-0.1041, -0.3681, 0.0285), (-0.1076, -0.3666, 0.0285), (-0.1111, -0.3651, 0.0285), (-0.1145, -0.3636, 0.0285), (-0.118, -0.3621, 0.0285), (-0.1215, -0.3606, 0.0285), (-0.125, -0.3591, 0.0285), (-0.1285, -0.3577, 0.0285), (-0.06146, -0.3808, 0.0285), (-0.06468, -0.38, 0.0285), (-0.0679, -0.3792, 0.0285), (-0.07112, -0.3784, 0.0285), (-0.07434, -0.3775, 0.0285), (-0.07756, -0.3767, 0.0285), (-0.08078, -0.3759, 0.0285), (-0.084, -0.375, 0.0285), (-0.08722, -0.3742, 0.0285), (-0.09044, -0.3734, 0.0285), (-0.03099, -0.383, 0.0285), (-0.03371, -0.3829, 0.0285), (-0.03644, -0.3827, 0.0285), (-0.03916, -0.3826, 0.0285), (-0.04189, -0.3825, 0.0285), (-0.04461, -0.3823, 0.0285), (-0.04734, -0.3822, 0.0285), (-0.05006, -0.3821, 0.0285), (-0.05279, -0.3819, 0.0285), (-0.05551, -0.3818, 0.0285), (0.01808, -0.3743, 0.0285), (0.01344, -0.3751, 0.0285), (0.008809, -0.376, 0.0285), (0.004175, -0.3769, 0.0285), (-0.0004594, -0.3778, 0.0285), (-0.005094, -0.3787, 0.0285), (-0.009728, -0.3796, 0.0285), (-0.01436, -0.3805, 0.0285), (-0.019, -0.3813, 0.0285), (-0.02363, -0.3822, 0.0285), (0.05817, -0.3572, 0.0285), (0.05462, -0.3588, 0.0285), (0.05108, -0.3604, 0.0285), (0.04753, -0.362, 0.0285), (0.04399, -0.3636, 0.0285), (0.04044, -0.3653, 0.0285), (0.03689, -0.3669, 0.0285), (0.03335, -0.3685, 0.0285), (0.0298, -0.3701, 0.0285), (0.02626, -0.3717, 0.0285), (0.08963, -0.3331, 0.0285), (0.08684, -0.3353, 0.0285), (0.08404, -0.3376, 0.0285), (0.08125, -0.3398, 0.0285), (0.07846, -0.342, 0.0285), (0.07567, -0.3443, 0.0285), (0.07288, -0.3465, 0.0285), (0.07009, -0.3488, 0.0285), (0.0673, -0.351, 0.0285), (0.0645, -0.3533, 0.0285), (0.116, -0.3025, 0.0285), (0.1136, -0.3053, 0.0285), (0.1113, -0.3081, 0.0285), (0.1089, -0.311, 0.0285), (0.1066, -0.3138, 0.0285), (0.1042, -0.3166, 0.0285), (0.1018, -0.3195, 0.0285), (0.09949, -0.3223, 0.0285), (0.09713, -0.3251, 0.0285), (0.09477, -0.328, 0.0285), (0.1401, -0.2662, 0.0285), (0.1379, -0.2695, 0.0285), (0.1357, -0.2729, 0.0285), (0.1336, -0.2762, 0.0285), (0.1314, -0.2796, 0.0285), (0.1292, -0.2829, 0.0285), (0.127, -0.2863, 0.0285), (0.1249, -0.2896, 0.0285), (0.1227, -0.293, 0.0285), (0.1205, -0.2963, 0.0285), (0.1648, -0.2255, 0.0285), (0.1625, -0.2293, 0.0285), (0.1603, -0.233, 0.0285), (0.158, -0.2367, 0.0285), (0.1558, -0.2405, 0.0285), (0.1535, -0.2442, 0.0285), (0.1513, -0.2479, 0.0285), (0.149, -0.2517, 0.0285), (0.1468, -0.2554, 0.0285), (0.1445, -0.2591, 0.0285), (0.1929, -0.1821, 0.0285), (0.1903, -0.1861, 0.0285), (0.1877, -0.1901, 0.0285), (0.1851, -0.194, 0.0285), (0.1825, -0.198, 0.0285), (0.1799, -0.202, 0.0285), (0.1774, -0.2059, 0.0285), (0.1748, -0.2099, 0.0285), (0.1722, -0.2139, 0.0285), (0.1696, -0.2178, 0.0285), (0.2275, -0.1377, 0.0285), (0.2243, -0.1418, 0.0285), (0.2211, -0.1458, 0.0285), (0.2179, -0.1499, 0.0285), (0.2147, -0.1539, 0.0285), (0.2115, -0.1579, 0.0285), (0.2083, -0.162, 0.0285), (0.2051, -0.166, 0.0285), (0.2019, -0.1701, 0.0285), (0.1987, -0.1741, 0.0285), (0.2718, -0.09418, 0.0285), (0.2677, -0.09814, 0.0285), (0.2636, -0.1021, 0.0285), (0.2595, -0.106, 0.0285), (0.2554, -0.11, 0.0285), (0.2513, -0.1139, 0.0285), (0.2472, -0.1179, 0.0285), (0.2431, -0.1218, 0.0285), (0.239, -0.1258, 0.0285), (0.2349, -0.1297, 0.0285), (0.3285, -0.05335, 0.0285), (0.3232, -0.05703, 0.0285), (0.318, -0.06072, 0.0285), (0.3127, -0.06441, 0.0285), (0.3075, -0.0681, 0.0285), (0.3022, -0.07179, 0.0285), (0.2969, -0.07548, 0.0285), (0.2917, -0.07917, 0.0285), (0.2864, -0.08286, 0.0285), (0.2811, -0.08655, 0.0285), (0.4005, -0.01691, 0.0285), (0.3938, -0.02018, 0.0285), (0.3871, -0.02346, 0.0285), (0.3805, -0.02673, 0.0285), (0.3738, -0.03001, 0.0285), (0.3671, -0.03328, 0.0285), (0.3604, -0.03656, 0.0285), (0.3538, -0.03983, 0.0285), (0.3471, -0.04311, 0.0285), (0.3404, -0.04638, 0.0285), (0.445, -0.00124, 0.0285), (0.4412, -0.002479, 0.0285), (0.4375, -0.003719, 0.0285), (0.4337, -0.004958, 0.0285), (0.4299, -0.006198, 0.0285), (0.4261, -0.007437, 0.0285), (0.4223, -0.008677, 0.0285), (0.4185, -0.009917, 0.0285), (0.4147, -0.01116, 0.0285), (0.4109, -0.0124, 0.0285)], [], [(3, 1, 146, 147), (2, 307, 306, 305, 304, 303, 302, 301, 300, 299, 298, 5, 317, 316, 315, 314, 313, 312, 311, 310, 309, 308, 8, 327, 326, 325, 324, 323, 322, 321, 320, 319, 318, 11, 337, 336, 335, 334, 333, 332, 331, 330, 329, 328, 14, 347, 346, 345, 344, 343, 342, 341, 340, 339, 338, 17, 357, 356, 355, 354, 353, 352, 351, 350, 349, 348, 20, 367, 366, 365, 364, 363, 362, 361, 360, 359, 358, 23, 377, 376, 375, 374, 373, 372, 371, 370, 369, 368, 26, 387, 386, 385, 384, 383, 382, 381, 380, 379, 378, 29, 397, 396, 395, 394, 393, 392, 391, 390, 389, 388, 32, 407, 406, 405, 404, 403, 402, 401, 400, 399, 398, 35, 417, 416, 415, 414, 413, 412, 411, 410, 409, 408, 38, 427, 426, 425, 424, 423, 422, 421, 420, 419, 418, 41, 437, 436, 435, 434, 433, 432, 431, 430, 429, 428, 44, 447, 446, 445, 444, 443, 442, 441, 440, 439, 438, 47, 457, 456, 455, 454, 453, 452, 451, 450, 449, 448, 50, 467, 466, 465, 464, 463, 462, 461, 460, 459, 458, 53, 477, 476, 475, 474, 473, 472, 471, 470, 469, 468, 56, 487, 486, 485, 484, 483, 482, 481, 480, 479, 478, 59, 497, 496, 495, 494, 493, 492, 491, 490, 489, 488, 62, 507, 506, 505, 504, 503, 502, 501, 500, 499, 498, 65, 517, 516, 515, 514, 513, 512, 511, 510, 509, 508, 68, 527, 526, 525, 524, 523, 522, 521, 520, 519, 518, 143, 767, 766, 765, 764, 763, 762, 761, 760, 759, 758, 139, 757, 756, 755, 754, 753, 752, 751, 750, 749, 748, 136, 747, 746, 745, 744, 743, 742, 741, 740, 739, 738, 133, 737, 736, 735, 734, 733, 732, 731, 730, 729, 728, 130, 727, 726, 725, 724, 723, 722, 721, 720, 719, 718, 127, 717, 716, 715, 714, 713, 712, 711, 710, 709, 708, 124, 707, 706, 705, 704, 703, 702, 701, 700, 699, 698, 121, 697, 696, 695, 694, 693, 692, 691, 690, 689, 688, 118, 687, 686, 685, 684, 683, 682, 681, 680, 679, 678, 115, 677, 676, 675, 674, 673, 672, 671, 670, 669, 668, 112, 667, 666, 665, 664, 663, 662, 661, 660, 659, 658, 109, 657, 656, 655, 654, 653, 652, 651, 650, 649, 648, 106, 647, 646, 645, 644, 643, 642, 641, 640, 639, 638, 103, 637, 636, 635, 634, 633, 632, 631, 630, 629, 628, 100, 627, 626, 625, 624, 623, 622, 621, 620, 619, 618, 97, 617, 616, 615, 614, 613, 612, 611, 610, 609, 608, 94, 607, 606, 605, 604, 603, 602, 601, 600, 599, 598, 91, 597, 596, 595, 594, 593, 592, 591, 590, 589, 588, 88, 587, 586, 585, 584, 583, 582, 581, 580, 579, 578, 85, 577, 576, 575, 574, 573, 572, 571, 570, 569, 568, 82, 567, 566, 565, 564, 563, 562, 561, 560, 559, 558, 79, 557, 556, 555, 554, 553, 552, 551, 550, 549, 548, 76, 547, 546, 545, 544, 543, 542, 541, 540, 539, 538, 73, 537, 536, 535, 534, 533, 532, 531, 530, 529, 528, 70, 297, 296, 295, 294, 293, 292, 291, 290, 289, 288), (6, 4, 149, 150), (9, 7, 152, 153), (12, 10, 155, 156), (15, 13, 158, 159), (18, 16, 161, 162), (21, 19, 164, 165), (24, 22, 167, 168), (27, 25, 170, 171), (30, 28, 173, 174), (33, 31, 176, 177), (36, 34, 179, 180), (39, 37, 182, 183), (42, 40, 185, 186), (45, 43, 188, 189), (48, 46, 191, 192), (51, 49, 194, 195), (54, 52, 197, 198), (57, 55, 200, 201), (60, 58, 203, 204), (63, 61, 206, 207), (66, 64, 209, 210), (141, 67, 212, 285), (71, 72, 216, 214), (74, 75, 219, 217), (77, 78, 222, 220), (80, 81, 225, 223), (83, 84, 228, 226), (86, 87, 231, 229), (89, 90, 234, 232), (92, 93, 237, 235), (95, 96, 240, 238), (98, 99, 243, 241), (101, 102, 246, 244), (104, 105, 249, 247), (107, 108, 252, 250), (110, 111, 255, 253), (113, 114, 258, 256), (116, 117, 261, 259), (119, 120, 264, 262), (122, 123, 267, 265), (125, 126, 270, 268), (128, 129, 273, 271), (131, 132, 276, 274), (134, 135, 279, 277), (137, 138, 282, 280), (140, 142, 287, 283), (145, 777, 776, 775, 774, 773, 772, 771, 770, 769, 768, 215, 1017, 1016, 1015, 1014, 1013, 1012, 1011, 1010, 1009, 1008, 218, 1027, 1026, 1025, 1024, 1023, 1022, 1021, 1020, 1019, 1018, 221, 1037, 1036, 1035, 1034, 1033, 1032, 1031, 1030, 1029, 1028, 224, 1047, 1046, 1045, 1044, 1043, 1042, 1041, 1040, 1039, 1038, 227, 1057, 1056, 1055, 1054, 1053, 1052, 1051, 1050, 1049, 1048, 230, 1067, 1066, 1065, 1064, 1063, 1062, 1061, 1060, 1059, 1058, 233, 1077, 1076, 1075, 1074, 1073, 1072, 1071, 1070, 1069, 1068, 236, 1087, 1086, 1085, 1084, 1083, 1082, 1081, 1080, 1079, 1078, 239, 1097, 1096, 1095, 1094, 1093, 1092, 1091, 1090, 1089, 1088, 242, 1107, 1106, 1105, 1104, 1103, 1102, 1101, 1100, 1099, 1098, 245, 1117, 1116, 1115, 1114, 1113, 1112, 1111, 1110, 1109, 1108, 248, 1127, 1126, 1125, 1124, 1123, 1122, 1121, 1120, 1119, 1118, 251, 1137, 1136, 1135, 1134, 1133, 1132, 1131, 1130, 1129, 1128, 254, 1147, 1146, 1145, 1144, 1143, 1142, 1141, 1140, 1139, 1138, 257, 1157, 1156, 1155, 1154, 1153, 1152, 1151, 1150, 1149, 1148, 260, 1167, 1166, 1165, 1164, 1163, 1162, 1161, 1160, 1159, 1158, 263, 1177, 1176, 1175, 1174, 1173, 1172, 1171, 1170, 1169, 1168, 266, 1187, 1186, 1185, 1184, 1183, 1182, 1181, 1180, 1179, 1178, 269, 1197, 1196, 1195, 1194, 1193, 1192, 1191, 1190, 1189, 1188, 272, 1207, 1206, 1205, 1204, 1203, 1202, 1201, 1200, 1199, 1198, 275, 1217, 1216, 1215, 1214, 1213, 1212, 1211, 1210, 1209, 1208, 278, 1227, 1226, 1225, 1224, 1223, 1222, 1221, 1220, 1219, 1218, 281, 1237, 1236, 1235, 1234, 1233, 1232, 1231, 1230, 1229, 1228, 284, 1247, 1246, 1245, 1244, 1243, 1242, 1241, 1240, 1239, 1238, 286, 1007, 1006, 1005, 1004, 1003, 1002, 1001, 1000, 999, 998, 211, 997, 996, 995, 994, 993, 992, 991, 990, 989, 988, 208, 987, 986, 985, 984, 983, 982, 981, 980, 979, 978, 205, 977, 976, 975, 974, 973, 972, 971, 970, 969, 968, 202, 967, 966, 965, 964, 963, 962, 961, 960, 959, 958, 199, 957, 956, 955, 954, 953, 952, 951, 950, 949, 948, 196, 947, 946, 945, 944, 943, 942, 941, 940, 939, 938, 193, 937, 936, 935, 934, 933, 932, 931, 930, 929, 928, 190, 927, 926, 925, 924, 923, 922, 921, 920, 919, 918, 187, 917, 916, 915, 914, 913, 912, 911, 910, 909, 908, 184, 907, 906, 905, 904, 903, 902, 901, 900, 899, 898, 181, 897, 896, 895, 894, 893, 892, 891, 890, 889, 888, 178, 887, 886, 885, 884, 883, 882, 881, 880, 879, 878, 175, 877, 876, 875, 874, 873, 872, 871, 870, 869, 868, 172, 867, 866, 865, 864, 863, 862, 861, 860, 859, 858, 169, 857, 856, 855, 854, 853, 852, 851, 850, 849, 848, 166, 847, 846, 845, 844, 843, 842, 841, 840, 839, 838, 163, 837, 836, 835, 834, 833, 832, 831, 830, 829, 828, 160, 827, 826, 825, 824, 823, 822, 821, 820, 819, 818, 157, 817, 816, 815, 814, 813, 812, 811, 810, 809, 808, 154, 807, 806, 805, 804, 803, 802, 801, 800, 799, 798, 151, 797, 796, 795, 794, 793, 792, 791, 790, 789, 788, 148, 787, 786, 785, 784, 783, 782, 781, 780, 779, 778), (0, 1, 2), (3, 4, 5), (6, 7, 8), (9, 10, 11), (12, 13, 14), (15, 16, 17), (18, 19, 20), (21, 22, 23), (24, 25, 26), (27, 28, 29), (30, 31, 32), (33, 34, 35), (36, 37, 38), (39, 40, 41), (42, 43, 44), (45, 46, 47), (48, 49, 50), (51, 52, 53), (54, 55, 56), (57, 58, 59), (60, 61, 62), (63, 64, 65), (66, 67, 68), (69, 70, 71), (72, 73, 74), (75, 76, 77), (78, 79, 80), (81, 82, 83), (84, 85, 86), (87, 88, 89), (90, 91, 92), (93, 94, 95), (96, 97, 98), (99, 100, 101), (102, 103, 104), (105, 106, 107), (108, 109, 110), (111, 112, 113), (114, 115, 116), (117, 118, 119), (120, 121, 122), (123, 124, 125), (126, 127, 128), (129, 130, 131), (132, 133, 134), (135, 136, 137), (138, 139, 140), (141, 142, 143), (144, 145, 146), (147, 148, 149), (150, 151, 152), (153, 154, 155), (156, 157, 158), (159, 160, 161), (162, 163, 164), (165, 166, 167), (168, 169, 170), (171, 172, 173), (174, 175, 176), (177, 178, 179), (180, 181, 182), (183, 184, 185), (186, 187, 188), (189, 190, 191), (192, 193, 194), (195, 196, 197), (198, 199, 200), (201, 202, 203), (204, 205, 206), (207, 208, 209), (210, 211, 212), (213, 214, 215), (216, 217, 218), (219, 220, 221), (222, 223, 224), (225, 226, 227), (228, 229, 230), (231, 232, 233), (234, 235, 236), (237, 238, 239), (240, 241, 242), (243, 244, 245), (246, 247, 248), (249, 250, 251), (252, 253, 254), (255, 256, 257), (258, 259, 260), (261, 262, 263), (264, 265, 266), (267, 268, 269), (270, 271, 272), (273, 274, 275), (276, 277, 278), (279, 280, 281), (282, 283, 284), (285, 286, 287), (69, 0, 2, 288, 289, 290, 291, 292, 293, 294, 295, 296, 297, 70), (1, 3, 5, 298, 299, 300, 301, 302, 303, 304, 305, 306, 307, 2), (4, 6, 8, 308, 309, 310, 311, 312, 313, 314, 315, 316, 317, 5), (7, 9, 11, 318, 319, 320, 321, 322, 323, 324, 325, 326, 327, 8), (10, 12, 14, 328, 329, 330, 331, 332, 333, 334, 335, 336, 337, 11), (13, 15, 17, 338, 339, 340, 341, 342, 343, 344, 345, 346, 347, 14), (16, 18, 20, 348, 349, 350, 351, 352, 353, 354, 355, 356, 357, 17), (19, 21, 23, 358, 359, 360, 361, 362, 363, 364, 365, 366, 367, 20), (22, 24, 26, 368, 369, 370, 371, 372, 373, 374, 375, 376, 377, 23), (25, 27, 29, 378, 379, 380, 381, 382, 383, 384, 385, 386, 387, 26), (28, 30, 32, 388, 389, 390, 391, 392, 393, 394, 395, 396, 397, 29), (31, 33, 35, 398, 399, 400, 401, 402, 403, 404, 405, 406, 407, 32), (34, 36, 38, 408, 409, 410, 411, 412, 413, 414, 415, 416, 417, 35), (37, 39, 41, 418, 419, 420, 421, 422, 423, 424, 425, 426, 427, 38), (40, 42, 44, 428, 429, 430, 431, 432, 433, 434, 435, 436, 437, 41), (43, 45, 47, 438, 439, 440, 441, 442, 443, 444, 445, 446, 447, 44), (46, 48, 50, 448, 449, 450, 451, 452, 453, 454, 455, 456, 457, 47), (49, 51, 53, 458, 459, 460, 461, 462, 463, 464, 465, 466, 467, 50), (52, 54, 56, 468, 469, 470, 471, 472, 473, 474, 475, 476, 477, 53), (55, 57, 59, 478, 479, 480, 481, 482, 483, 484, 485, 486, 487, 56), (58, 60, 62, 488, 489, 490, 491, 492, 493, 494, 495, 496, 497, 59), (61, 63, 65, 498, 499, 500, 501, 502, 503, 504, 505, 506, 507, 62), (64, 66, 68, 508, 509, 510, 511, 512, 513, 514, 515, 516, 517, 65), (67, 141, 143, 518, 519, 520, 521, 522, 523, 524, 525, 526, 527, 68), (70, 528, 529, 530, 531, 532, 533, 534, 535, 536, 537, 73, 72, 71), (73, 538, 539, 540, 541, 542, 543, 544, 545, 546, 547, 76, 75, 74), (76, 548, 549, 550, 551, 552, 553, 554, 555, 556, 557, 79, 78, 77), (79, 558, 559, 560, 561, 562, 563, 564, 565, 566, 567, 82, 81, 80), (82, 568, 569, 570, 571, 572, 573, 574, 575, 576, 577, 85, 84, 83), (85, 578, 579, 580, 581, 582, 583, 584, 585, 586, 587, 88, 87, 86), (88, 588, 589, 590, 591, 592, 593, 594, 595, 596, 597, 91, 90, 89), (91, 598, 599, 600, 601, 602, 603, 604, 605, 606, 607, 94, 93, 92), (94, 608, 609, 610, 611, 612, 613, 614, 615, 616, 617, 97, 96, 95), (97, 618, 619, 620, 621, 622, 623, 624, 625, 626, 627, 100, 99, 98), (100, 628, 629, 630, 631, 632, 633, 634, 635, 636, 637, 103, 102, 101), (103, 638, 639, 640, 641, 642, 643, 644, 645, 646, 647, 106, 105, 104), (106, 648, 649, 650, 651, 652, 653, 654, 655, 656, 657, 109, 108, 107), (109, 658, 659, 660, 661, 662, 663, 664, 665, 666, 667, 112, 111, 110), (112, 668, 669, 670, 671, 672, 673, 674, 675, 676, 677, 115, 114, 113), (115, 678, 679, 680, 681, 682, 683, 684, 685, 686, 687, 118, 117, 116), (118, 688, 689, 690, 691, 692, 693, 694, 695, 696, 697, 121, 120, 119), (121, 698, 699, 700, 701, 702, 703, 704, 705, 706, 707, 124, 123, 122), (124, 708, 709, 710, 711, 712, 713, 714, 715, 716, 717, 127, 126, 125), (127, 718, 719, 720, 721, 722, 723, 724, 725, 726, 727, 130, 129, 128), (130, 728, 729, 730, 731, 732, 733, 734, 735, 736, 737, 133, 132, 131), (133, 738, 739, 740, 741, 742, 743, 744, 745, 746, 747, 136, 135, 134), (136, 748, 749, 750, 751, 752, 753, 754, 755, 756, 757, 139, 138, 137), (139, 758, 759, 760, 761, 762, 763, 764, 765, 766, 767, 143, 142, 140), (215, 768, 769, 770, 771, 772, 773, 774, 775, 776, 777, 145, 144, 213), (145, 778, 779, 780, 781, 782, 783, 784, 785, 786, 787, 148, 147, 146), (148, 788, 789, 790, 791, 792, 793, 794, 795, 796, 797, 151, 150, 149), (151, 798, 799, 800, 801, 802, 803, 804, 805, 806, 807, 154, 153, 152), (154, 808, 809, 810, 811, 812, 813, 814, 815, 816, 817, 157, 156, 155), (157, 818, 819, 820, 821, 822, 823, 824, 825, 826, 827, 160, 159, 158), (160, 828, 829, 830, 831, 832, 833, 834, 835, 836, 837, 163, 162, 161), (163, 838, 839, 840, 841, 842, 843, 844, 845, 846, 847, 166, 165, 164), (166, 848, 849, 850, 851, 852, 853, 854, 855, 856, 857, 169, 168, 167), (169, 858, 859, 860, 861, 862, 863, 864, 865, 866, 867, 172, 171, 170), (172, 868, 869, 870, 871, 872, 873, 874, 875, 876, 877, 175, 174, 173), (175, 878, 879, 880, 881, 882, 883, 884, 885, 886, 887, 178, 177, 176), (178, 888, 889, 890, 891, 892, 893, 894, 895, 896, 897, 181, 180, 179), (181, 898, 899, 900, 901, 902, 903, 904, 905, 906, 907, 184, 183, 182), (184, 908, 909, 910, 911, 912, 913, 914, 915, 916, 917, 187, 186, 185), (187, 918, 919, 920, 921, 922, 923, 924, 925, 926, 927, 190, 189, 188), (190, 928, 929, 930, 931, 932, 933, 934, 935, 936, 937, 193, 192, 191), (193, 938, 939, 940, 941, 942, 943, 944, 945, 946, 947, 196, 195, 194), (196, 948, 949, 950, 951, 952, 953, 954, 955, 956, 957, 199, 198, 197), (199, 958, 959, 960, 961, 962, 963, 964, 965, 966, 967, 202, 201, 200), (202, 968, 969, 970, 971, 972, 973, 974, 975, 976, 977, 205, 204, 203), (205, 978, 979, 980, 981, 982, 983, 984, 985, 986, 987, 208, 207, 206), (208, 988, 989, 990, 991, 992, 993, 994, 995, 996, 997, 211, 210, 209), (211, 998, 999, 1000, 1001, 1002, 1003, 1004, 1005, 1006, 1007, 286, 285, 212), (214, 216, 218, 1008, 1009, 1010, 1011, 1012, 1013, 1014, 1015, 1016, 1017, 215), (217, 219, 221, 1018, 1019, 1020, 1021, 1022, 1023, 1024, 1025, 1026, 1027, 218), (220, 222, 224, 1028, 1029, 1030, 1031, 1032, 1033, 1034, 1035, 1036, 1037, 221), (223, 225, 227, 1038, 1039, 1040, 1041, 1042, 1043, 1044, 1045, 1046, 1047, 224), (226, 228, 230, 1048, 1049, 1050, 1051, 1052, 1053, 1054, 1055, 1056, 1057, 227), (229, 231, 233, 1058, 1059, 1060, 1061, 1062, 1063, 1064, 1065, 1066, 1067, 230), (232, 234, 236, 1068, 1069, 1070, 1071, 1072, 1073, 1074, 1075, 1076, 1077, 233), (235, 237, 239, 1078, 1079, 1080, 1081, 1082, 1083, 1084, 1085, 1086, 1087, 236), (238, 240, 242, 1088, 1089, 1090, 1091, 1092, 1093, 1094, 1095, 1096, 1097, 239), (241, 243, 245, 1098, 1099, 1100, 1101, 1102, 1103, 1104, 1105, 1106, 1107, 242), (244, 246, 248, 1108, 1109, 1110, 1111, 1112, 1113, 1114, 1115, 1116, 1117, 245), (247, 249, 251, 1118, 1119, 1120, 1121, 1122, 1123, 1124, 1125, 1126, 1127, 248), (250, 252, 254, 1128, 1129, 1130, 1131, 1132, 1133, 1134, 1135, 1136, 1137, 251), (253, 255, 257, 1138, 1139, 1140, 1141, 1142, 1143, 1144, 1145, 1146, 1147, 254), (256, 258, 260, 1148, 1149, 1150, 1151, 1152, 1153, 1154, 1155, 1156, 1157, 257), (259, 261, 263, 1158, 1159, 1160, 1161, 1162, 1163, 1164, 1165, 1166, 1167, 260), (262, 264, 266, 1168, 1169, 1170, 1171, 1172, 1173, 1174, 1175, 1176, 1177, 263), (265, 267, 269, 1178, 1179, 1180, 1181, 1182, 1183, 1184, 1185, 1186, 1187, 266), (268, 270, 272, 1188, 1189, 1190, 1191, 1192, 1193, 1194, 1195, 1196, 1197, 269), (271, 273, 275, 1198, 1199, 1200, 1201, 1202, 1203, 1204, 1205, 1206, 1207, 272), (274, 276, 278, 1208, 1209, 1210, 1211, 1212, 1213, 1214, 1215, 1216, 1217, 275), (277, 279, 281, 1218, 1219, 1220, 1221, 1222, 1223, 1224, 1225, 1226, 1227, 278), (280, 282, 284, 1228, 1229, 1230, 1231, 1232, 1233, 1234, 1235, 1236, 1237, 281), (283, 287, 286, 1238, 1239, 1240, 1241, 1242, 1243, 1244, 1245, 1246, 1247, 284), (0, 144, 146, 1), (3, 147, 149, 4), (6, 150, 152, 7), (9, 153, 155, 10), (12, 156, 158, 13), (15, 159, 161, 16), (18, 162, 164, 19), (21, 165, 167, 22), (24, 168, 170, 25), (27, 171, 173, 28), (30, 174, 176, 31), (33, 177, 179, 34), (36, 180, 182, 37), (39, 183, 185, 40), (42, 186, 188, 43), (45, 189, 191, 46), (48, 192, 194, 49), (51, 195, 197, 52), (54, 198, 200, 55), (57, 201, 203, 58), (60, 204, 206, 61), (63, 207, 209, 64), (66, 210, 212, 67), (71, 214, 213, 69), (74, 217, 216, 72), (77, 220, 219, 75), (80, 223, 222, 78), (83, 226, 225, 81), (86, 229, 228, 84), (89, 232, 231, 87), (92, 235, 234, 90), (95, 238, 237, 93), (98, 241, 240, 96), (101, 244, 243, 99), (104, 247, 246, 102), (107, 250, 249, 105), (110, 253, 252, 108), (113, 256, 255, 111), (116, 259, 258, 114), (119, 262, 261, 117), (122, 265, 264, 120), (125, 268, 267, 123), (128, 271, 270, 126), (131, 274, 273, 129), (134, 277, 276, 132), (137, 280, 279, 135), (140, 283, 282, 138), (141, 285, 287, 142), (0, 69, 213, 144)])
me_beziercurve_001.polygons.foreach_set('use_smooth', [True] * 290)
me_beziercurve_001.materials.append(mat_material_001)
me_beziercurve_001.use_remesh_fix_poles = True
me_beziercurve_001.use_remesh_preserve_attributes = False
me_beziercurve_001.use_mirror_vertex_groups = False
me_beziercurve_001.update()

# ---- curves / text
cu_beziercurve = bpy.data.curves.new('BezierCurve', 'CURVE')
cu_beziercurve.dimensions = '3D'
_sp = cu_beziercurve.splines.new('BEZIER'); _sp.bezier_points.add(2)
_sp.bezier_points.foreach_set('co', [-0.2976, -2.204e-08, 0.0, -0.1265, 0.4001, 0.0, 0.4037, -2.607e-08, 0.0])
_sp.bezier_points.foreach_set('handle_left', [-0.1116, -0.1581, 0.0, -0.2488, 0.4109, 0.0, 0.00418, 0.104, 0.0])
_sp.bezier_points.foreach_set('handle_right', [-0.5409, 0.2068, 0.0, 0.1217, 0.378, 0.0, 1.371, -0.252, 0.0])
for _p, _l, _r in zip(_sp.bezier_points, ['ALIGNED', 'ALIGNED', 'ALIGNED'], ['ALIGNED', 'ALIGNED', 'ALIGNED']): _p.handle_left_type = _l; _p.handle_right_type = _r
_sp.order_u = 0
_sp.order_v = 0
_sp = cu_beziercurve.splines.new('BEZIER'); _sp.bezier_points.add(0)
_sp.bezier_points.foreach_set('co', [0.4189, -2.54e-08, 0.0])
_sp.bezier_points.foreach_set('handle_left', [0.01945, 0.104, 0.0])
_sp.bezier_points.foreach_set('handle_right', [1.387, -0.252, 0.0])
for _p, _l, _r in zip(_sp.bezier_points, ['ALIGNED'], ['ALIGNED']): _p.handle_left_type = _l; _p.handle_right_type = _r
_sp.order_u = 0
_sp.order_v = 0
cu_beziercurve.use_path = True
cu_beziercurve.use_path_clamp = True
cu_beziercurve.fill_mode = 'FULL'

# ---- objects
ob_camera = bpy.data.objects.new('Camera', cam_camera)
ob_curve = bpy.data.objects.new('curve', cu_beziercurve)
ob_mesh = bpy.data.objects.new('mesh', me_beziercurve_001)
ob_point = bpy.data.objects.new('Point', light_point)
ob_point_001 = bpy.data.objects.new('Point.001', light_point_002)

# ---- transforms, parenting, visibility, modifiers, constraints
ob_camera.location = (0.0, 0.03162, 1.338)
ob_camera.lock_rotations_4d = False
ob_camera.empty_display_type = 'ARROWS'
ob_camera.color = (0.0, 0.0, 0.0, 0.0)
ob_camera.display_type = 'WIRE'
ob_camera.lineart.crease_threshold = 0.0
ob_curve.location = (0.0, 0.0, 0.0)
ob_curve.rotation_euler = (0.0, -0.0, -1.571)
ob_curve.lineart.crease_threshold = 0.0
_m = ob_curve.modifiers.new('Mirror', 'MIRROR')
_m.use_axis = (False, True, False)
ob_mesh.location = (9.278e-08, 0.09945, 0.0285)
ob_mesh.rotation_euler = (4.189, 0.0, -1.571)
ob_mesh.lineart.crease_threshold = 0.0
ob_point.location = (-0.009186, 0.02411, 0.7067)
ob_point.lineart.crease_threshold = 0.0
ob_point_001.location = (0.1801, 0.2382, 0.6349)
ob_point_001.lineart.crease_threshold = 0.0

# ---- collection membership
col_collection.objects.link(ob_camera)
col_collection.objects.link(ob_curve)
col_collection.objects.link(ob_mesh)
col_collection.objects.link(ob_point)
col_collection.objects.link(ob_point_001)

# ---- scene / render settings (as saved in the file)
scene.camera = ob_camera
scene.frame_start = 1; scene.frame_end = 30; scene.frame_set(21)
scene.render.engine = 'BLENDER_EEVEE_NEXT'
scene.render.resolution_x = 80
scene.render.resolution_y = 80
scene.render.fps = 15
scene.cycles.use_denoising = False
scene.cycles.samples = 128
scene.cycles.sampling_pattern = 'TABULATED_SOBOL'
scene.cycles.use_adaptive_sampling = False
scene.cycles.use_light_tree = False
scene.view_settings.view_transform = 'Filmic'
bpy.context.view_layer.update()
